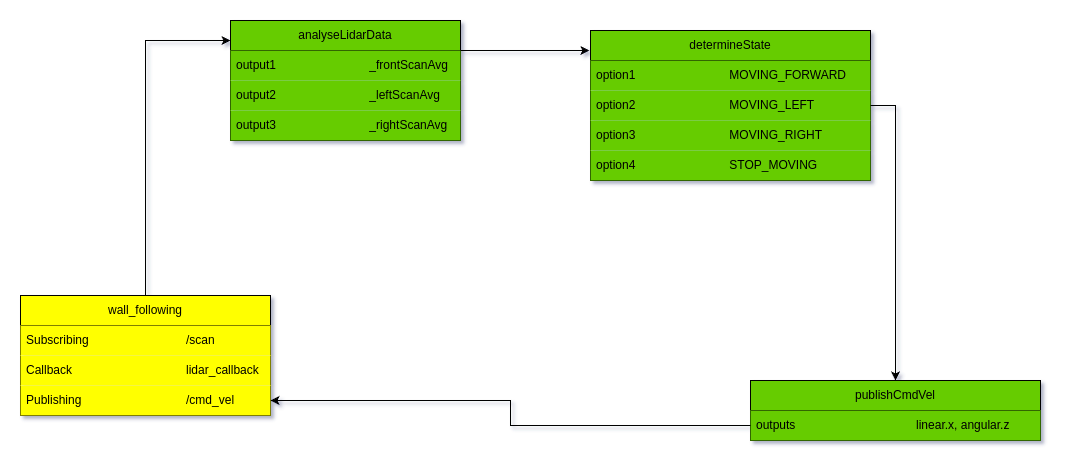

The diagram above was exported from draw.io. Its source (the exported page's mxGraphModel, read from the mxfile embedded in the PNG):
<mxGraphModel dx="2258" dy="659" grid="1" gridSize="10" guides="1" tooltips="1" connect="1" arrows="1" fold="1" page="1" pageScale="1" pageWidth="850" pageHeight="1100" math="0" shadow="0">
  <root>
    <mxCell id="0" />
    <mxCell id="1" parent="0" />
    <mxCell id="ke9WcD3BaA0aeiqI9cHr-1" value="wall_following" style="swimlane;fontStyle=0;childLayout=stackLayout;horizontal=1;startSize=30;horizontalStack=0;resizeParent=1;resizeParentMax=0;resizeLast=0;collapsible=1;marginBottom=0;whiteSpace=wrap;html=1;fillColor=#FFFF00;" vertex="1" parent="1">
      <mxGeometry x="-100" y="405" width="250" height="120" as="geometry" />
    </mxCell>
    <mxCell id="ke9WcD3BaA0aeiqI9cHr-2" value="Subscribing&lt;span style=&quot;white-space: pre;&quot;&gt;&#09;&lt;/span&gt;&lt;span style=&quot;white-space: pre;&quot;&gt;&#09;&lt;/span&gt;&lt;span style=&quot;white-space: pre;&quot;&gt;&#09;&lt;/span&gt;&amp;nbsp; &lt;span style=&quot;white-space: pre;&quot;&gt;&#09;&lt;/span&gt;/scan" style="text;strokeColor=none;fillColor=#FFFF00;align=left;verticalAlign=middle;spacingLeft=4;spacingRight=4;overflow=hidden;points=[[0,0.5],[1,0.5]];portConstraint=eastwest;rotatable=0;whiteSpace=wrap;html=1;" vertex="1" parent="ke9WcD3BaA0aeiqI9cHr-1">
      <mxGeometry y="30" width="250" height="30" as="geometry" />
    </mxCell>
    <mxCell id="ke9WcD3BaA0aeiqI9cHr-3" value="Callback&lt;span style=&quot;white-space: pre;&quot;&gt;&#09;&lt;/span&gt;&lt;span style=&quot;white-space: pre;&quot;&gt;&#09;&lt;/span&gt;&lt;span style=&quot;white-space: pre;&quot;&gt;&#09;&lt;/span&gt;&lt;span style=&quot;white-space: pre;&quot;&gt;&#09;&lt;/span&gt;&lt;span style=&quot;white-space: pre;&quot;&gt;&#09;&lt;/span&gt;lidar_callback" style="text;strokeColor=none;fillColor=#FFFF00;align=left;verticalAlign=middle;spacingLeft=4;spacingRight=4;overflow=hidden;points=[[0,0.5],[1,0.5]];portConstraint=eastwest;rotatable=0;whiteSpace=wrap;html=1;" vertex="1" parent="ke9WcD3BaA0aeiqI9cHr-1">
      <mxGeometry y="60" width="250" height="30" as="geometry" />
    </mxCell>
    <mxCell id="ke9WcD3BaA0aeiqI9cHr-4" value="Publishing&lt;span style=&quot;white-space: pre;&quot;&gt;&#09;&lt;/span&gt;&lt;span style=&quot;white-space: pre;&quot;&gt;&#09;&lt;/span&gt;&lt;span style=&quot;white-space: pre;&quot;&gt;&#09;&lt;/span&gt;&lt;span style=&quot;white-space: pre;&quot;&gt;&#09;&lt;/span&gt;/cmd_vel" style="text;strokeColor=none;fillColor=#FFFF00;align=left;verticalAlign=middle;spacingLeft=4;spacingRight=4;overflow=hidden;points=[[0,0.5],[1,0.5]];portConstraint=eastwest;rotatable=0;whiteSpace=wrap;html=1;" vertex="1" parent="ke9WcD3BaA0aeiqI9cHr-1">
      <mxGeometry y="90" width="250" height="30" as="geometry" />
    </mxCell>
    <mxCell id="ke9WcD3BaA0aeiqI9cHr-5" value="determineState" style="swimlane;fontStyle=0;childLayout=stackLayout;horizontal=1;startSize=30;horizontalStack=0;resizeParent=1;resizeParentMax=0;resizeLast=0;collapsible=1;marginBottom=0;whiteSpace=wrap;html=1;fillColor=#66CC00;" vertex="1" parent="1">
      <mxGeometry x="470" y="140" width="280" height="150" as="geometry" />
    </mxCell>
    <mxCell id="ke9WcD3BaA0aeiqI9cHr-6" value="option1&lt;span style=&quot;white-space: pre;&quot;&gt;&#09;&lt;/span&gt;&lt;span style=&quot;white-space: pre;&quot;&gt;&#09;&lt;/span&gt;&lt;span style=&quot;white-space: pre;&quot;&gt;&#09;&lt;/span&gt;&lt;span style=&quot;white-space: pre;&quot;&gt;&#09;&lt;/span&gt;MOVING_FORWARD" style="text;strokeColor=none;fillColor=#66CC00;align=left;verticalAlign=middle;spacingLeft=4;spacingRight=4;overflow=hidden;points=[[0,0.5],[1,0.5]];portConstraint=eastwest;rotatable=0;whiteSpace=wrap;html=1;" vertex="1" parent="ke9WcD3BaA0aeiqI9cHr-5">
      <mxGeometry y="30" width="280" height="30" as="geometry" />
    </mxCell>
    <mxCell id="ke9WcD3BaA0aeiqI9cHr-12" value="option2&amp;nbsp;&lt;span style=&quot;white-space: pre;&quot;&gt;&#09;&lt;/span&gt;&lt;span style=&quot;white-space: pre;&quot;&gt;&#09;&lt;/span&gt;&lt;span style=&quot;white-space: pre;&quot;&gt;&#09;&lt;/span&gt;&lt;span style=&quot;white-space: pre;&quot;&gt;&#09;&lt;/span&gt;MOVING_LEFT" style="text;strokeColor=none;fillColor=#66CC00;align=left;verticalAlign=middle;spacingLeft=4;spacingRight=4;overflow=hidden;points=[[0,0.5],[1,0.5]];portConstraint=eastwest;rotatable=0;whiteSpace=wrap;html=1;" vertex="1" parent="ke9WcD3BaA0aeiqI9cHr-5">
      <mxGeometry y="60" width="280" height="30" as="geometry" />
    </mxCell>
    <mxCell id="ke9WcD3BaA0aeiqI9cHr-9" value="option3&lt;span style=&quot;white-space: pre;&quot;&gt;&#09;&lt;/span&gt;&lt;span style=&quot;white-space: pre;&quot;&gt;&#09;&lt;/span&gt;&lt;span style=&quot;white-space: pre;&quot;&gt;&#09;&lt;/span&gt;&lt;span style=&quot;white-space: pre;&quot;&gt;&#09;&lt;/span&gt;MOVING_RIGHT" style="text;strokeColor=none;fillColor=#66CC00;align=left;verticalAlign=middle;spacingLeft=4;spacingRight=4;overflow=hidden;points=[[0,0.5],[1,0.5]];portConstraint=eastwest;rotatable=0;whiteSpace=wrap;html=1;" vertex="1" parent="ke9WcD3BaA0aeiqI9cHr-5">
      <mxGeometry y="90" width="280" height="30" as="geometry" />
    </mxCell>
    <mxCell id="ke9WcD3BaA0aeiqI9cHr-11" value="option4&lt;span style=&quot;white-space: pre;&quot;&gt;&#09;&lt;/span&gt;&lt;span style=&quot;white-space: pre;&quot;&gt;&#09;&lt;/span&gt;&lt;span style=&quot;white-space: pre;&quot;&gt;&#09;&lt;/span&gt;&lt;span style=&quot;white-space: pre;&quot;&gt;&#09;&lt;/span&gt;STOP_MOVING" style="text;strokeColor=none;fillColor=#66CC00;align=left;verticalAlign=middle;spacingLeft=4;spacingRight=4;overflow=hidden;points=[[0,0.5],[1,0.5]];portConstraint=eastwest;rotatable=0;whiteSpace=wrap;html=1;" vertex="1" parent="ke9WcD3BaA0aeiqI9cHr-5">
      <mxGeometry y="120" width="280" height="30" as="geometry" />
    </mxCell>
    <mxCell id="ke9WcD3BaA0aeiqI9cHr-13" value="analyseLidarData" style="swimlane;fontStyle=0;childLayout=stackLayout;horizontal=1;startSize=30;horizontalStack=0;resizeParent=1;resizeParentMax=0;resizeLast=0;collapsible=1;marginBottom=0;whiteSpace=wrap;html=1;fillColor=#66CC00;" vertex="1" parent="1">
      <mxGeometry x="110" y="130" width="230" height="120" as="geometry" />
    </mxCell>
    <mxCell id="ke9WcD3BaA0aeiqI9cHr-14" value="output1&lt;span style=&quot;white-space: pre;&quot;&gt;&#09;&lt;/span&gt;&lt;span style=&quot;white-space: pre;&quot;&gt;&#09;&lt;/span&gt;&lt;span style=&quot;white-space: pre;&quot;&gt;&#09;&lt;/span&gt;&lt;span style=&quot;white-space: pre;&quot;&gt;&#09;&lt;/span&gt;_frontScanAvg" style="text;strokeColor=none;fillColor=#66CC00;align=left;verticalAlign=middle;spacingLeft=4;spacingRight=4;overflow=hidden;points=[[0,0.5],[1,0.5]];portConstraint=eastwest;rotatable=0;whiteSpace=wrap;html=1;" vertex="1" parent="ke9WcD3BaA0aeiqI9cHr-13">
      <mxGeometry y="30" width="230" height="30" as="geometry" />
    </mxCell>
    <mxCell id="ke9WcD3BaA0aeiqI9cHr-15" value="output2&lt;span style=&quot;white-space: pre;&quot;&gt;&#09;&lt;/span&gt;&lt;span style=&quot;white-space: pre;&quot;&gt;&#09;&lt;/span&gt;&lt;span style=&quot;white-space: pre;&quot;&gt;&#09;&lt;/span&gt;&lt;span style=&quot;white-space: pre;&quot;&gt;&#09;&lt;/span&gt;_leftScanAvg" style="text;strokeColor=none;fillColor=#66CC00;align=left;verticalAlign=middle;spacingLeft=4;spacingRight=4;overflow=hidden;points=[[0,0.5],[1,0.5]];portConstraint=eastwest;rotatable=0;whiteSpace=wrap;html=1;" vertex="1" parent="ke9WcD3BaA0aeiqI9cHr-13">
      <mxGeometry y="60" width="230" height="30" as="geometry" />
    </mxCell>
    <mxCell id="ke9WcD3BaA0aeiqI9cHr-16" value="output3&lt;span style=&quot;white-space: pre;&quot;&gt;&#09;&lt;/span&gt;&lt;span style=&quot;white-space: pre;&quot;&gt;&#09;&lt;/span&gt;&lt;span style=&quot;white-space: pre;&quot;&gt;&#09;&lt;/span&gt;&lt;span style=&quot;white-space: pre;&quot;&gt;&#09;&lt;/span&gt;_rightScanAvg" style="text;strokeColor=none;fillColor=#66CC00;align=left;verticalAlign=middle;spacingLeft=4;spacingRight=4;overflow=hidden;points=[[0,0.5],[1,0.5]];portConstraint=eastwest;rotatable=0;whiteSpace=wrap;html=1;" vertex="1" parent="ke9WcD3BaA0aeiqI9cHr-13">
      <mxGeometry y="90" width="230" height="30" as="geometry" />
    </mxCell>
    <mxCell id="ke9WcD3BaA0aeiqI9cHr-17" value="publishCmdVel" style="swimlane;fontStyle=0;childLayout=stackLayout;horizontal=1;startSize=30;horizontalStack=0;resizeParent=1;resizeParentMax=0;resizeLast=0;collapsible=1;marginBottom=0;whiteSpace=wrap;html=1;fillColor=#66CC00;" vertex="1" parent="1">
      <mxGeometry x="630" y="490" width="290" height="60" as="geometry" />
    </mxCell>
    <mxCell id="ke9WcD3BaA0aeiqI9cHr-18" value="outputs&lt;span style=&quot;white-space: pre;&quot;&gt;&#09;&lt;/span&gt;&lt;span style=&quot;white-space: pre;&quot;&gt;&#09;&lt;/span&gt;&lt;span style=&quot;white-space: pre;&quot;&gt;&#09;&lt;/span&gt;&lt;span style=&quot;white-space: pre;&quot;&gt;&#09;&lt;/span&gt;&lt;span style=&quot;white-space: pre;&quot;&gt;&#09;&lt;/span&gt;linear.x, angular.z" style="text;strokeColor=none;fillColor=#66CC00;align=left;verticalAlign=middle;spacingLeft=4;spacingRight=4;overflow=hidden;points=[[0,0.5],[1,0.5]];portConstraint=eastwest;rotatable=0;whiteSpace=wrap;html=1;" vertex="1" parent="ke9WcD3BaA0aeiqI9cHr-17">
      <mxGeometry y="30" width="290" height="30" as="geometry" />
    </mxCell>
    <mxCell id="ke9WcD3BaA0aeiqI9cHr-21" style="edgeStyle=orthogonalEdgeStyle;rounded=0;orthogonalLoop=1;jettySize=auto;html=1;exitX=1;exitY=0.5;exitDx=0;exitDy=0;entryX=0.5;entryY=0;entryDx=0;entryDy=0;" edge="1" parent="1" source="ke9WcD3BaA0aeiqI9cHr-12" target="ke9WcD3BaA0aeiqI9cHr-17">
      <mxGeometry relative="1" as="geometry" />
    </mxCell>
    <mxCell id="ke9WcD3BaA0aeiqI9cHr-22" style="edgeStyle=orthogonalEdgeStyle;rounded=0;orthogonalLoop=1;jettySize=auto;html=1;exitX=0;exitY=0.5;exitDx=0;exitDy=0;entryX=1;entryY=0.5;entryDx=0;entryDy=0;" edge="1" parent="1" source="ke9WcD3BaA0aeiqI9cHr-18" target="ke9WcD3BaA0aeiqI9cHr-4">
      <mxGeometry relative="1" as="geometry" />
    </mxCell>
    <mxCell id="ke9WcD3BaA0aeiqI9cHr-23" style="edgeStyle=orthogonalEdgeStyle;rounded=0;orthogonalLoop=1;jettySize=auto;html=1;exitX=0.5;exitY=0;exitDx=0;exitDy=0;entryX=0;entryY=0.167;entryDx=0;entryDy=0;entryPerimeter=0;" edge="1" parent="1" source="ke9WcD3BaA0aeiqI9cHr-1" target="ke9WcD3BaA0aeiqI9cHr-13">
      <mxGeometry relative="1" as="geometry" />
    </mxCell>
    <mxCell id="ke9WcD3BaA0aeiqI9cHr-24" style="edgeStyle=orthogonalEdgeStyle;rounded=0;orthogonalLoop=1;jettySize=auto;html=1;exitX=1;exitY=0.25;exitDx=0;exitDy=0;entryX=-0.004;entryY=0.133;entryDx=0;entryDy=0;entryPerimeter=0;" edge="1" parent="1" source="ke9WcD3BaA0aeiqI9cHr-13" target="ke9WcD3BaA0aeiqI9cHr-5">
      <mxGeometry relative="1" as="geometry" />
    </mxCell>
  </root>
</mxGraphModel>